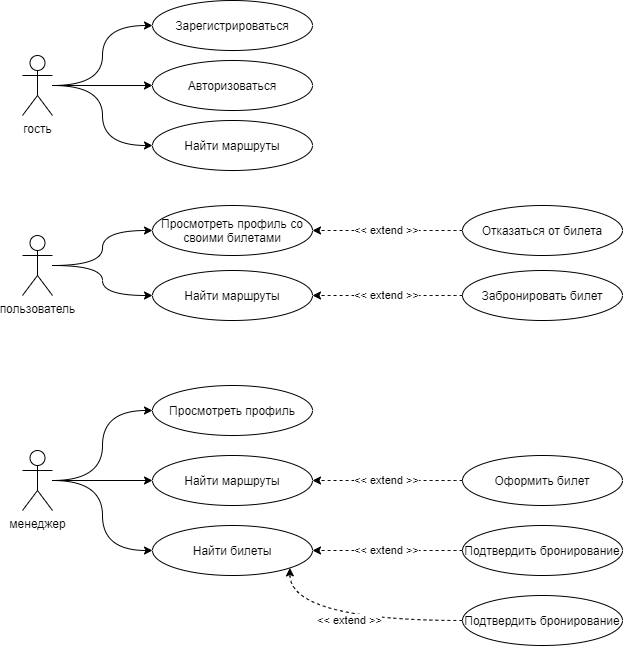

The diagram above was exported from draw.io. Its source (the exported page's mxGraphModel, read from the mxfile embedded in the PNG):
<mxGraphModel dx="1257" dy="934" grid="1" gridSize="10" guides="1" tooltips="1" connect="1" arrows="1" fold="1" page="1" pageScale="1" pageWidth="827" pageHeight="1169" math="0" shadow="0">
  <root>
    <mxCell id="0" />
    <mxCell id="1" parent="0" />
    <mxCell id="3Td_OKt9XlClaySQjcNV-8" style="edgeStyle=orthogonalEdgeStyle;curved=1;rounded=0;orthogonalLoop=1;jettySize=auto;html=1;entryX=0;entryY=0.5;entryDx=0;entryDy=0;" edge="1" parent="1" source="3Td_OKt9XlClaySQjcNV-1" target="3Td_OKt9XlClaySQjcNV-5">
      <mxGeometry relative="1" as="geometry">
        <mxPoint x="190" y="170" as="sourcePoint" />
      </mxGeometry>
    </mxCell>
    <mxCell id="3Td_OKt9XlClaySQjcNV-9" style="edgeStyle=orthogonalEdgeStyle;curved=1;rounded=0;orthogonalLoop=1;jettySize=auto;html=1;entryX=0;entryY=0.5;entryDx=0;entryDy=0;" edge="1" parent="1" source="3Td_OKt9XlClaySQjcNV-1" target="3Td_OKt9XlClaySQjcNV-6">
      <mxGeometry relative="1" as="geometry" />
    </mxCell>
    <mxCell id="3Td_OKt9XlClaySQjcNV-10" style="edgeStyle=orthogonalEdgeStyle;curved=1;rounded=0;orthogonalLoop=1;jettySize=auto;html=1;entryX=0;entryY=0.5;entryDx=0;entryDy=0;" edge="1" parent="1" source="3Td_OKt9XlClaySQjcNV-1" target="3Td_OKt9XlClaySQjcNV-7">
      <mxGeometry relative="1" as="geometry" />
    </mxCell>
    <mxCell id="3Td_OKt9XlClaySQjcNV-1" value="гость" style="shape=umlActor;verticalLabelPosition=bottom;verticalAlign=top;html=1;outlineConnect=0;" vertex="1" parent="1">
      <mxGeometry x="90" y="130" width="30" height="60" as="geometry" />
    </mxCell>
    <mxCell id="3Td_OKt9XlClaySQjcNV-12" style="edgeStyle=orthogonalEdgeStyle;curved=1;rounded=0;orthogonalLoop=1;jettySize=auto;html=1;entryX=0;entryY=0.5;entryDx=0;entryDy=0;" edge="1" parent="1" source="3Td_OKt9XlClaySQjcNV-2" target="3Td_OKt9XlClaySQjcNV-13">
      <mxGeometry relative="1" as="geometry">
        <mxPoint x="180" y="370" as="targetPoint" />
      </mxGeometry>
    </mxCell>
    <mxCell id="3Td_OKt9XlClaySQjcNV-17" style="edgeStyle=orthogonalEdgeStyle;curved=1;rounded=0;orthogonalLoop=1;jettySize=auto;html=1;" edge="1" parent="1" source="3Td_OKt9XlClaySQjcNV-2" target="3Td_OKt9XlClaySQjcNV-16">
      <mxGeometry relative="1" as="geometry" />
    </mxCell>
    <mxCell id="3Td_OKt9XlClaySQjcNV-2" value="пользователь" style="shape=umlActor;verticalLabelPosition=bottom;verticalAlign=top;html=1;outlineConnect=0;" vertex="1" parent="1">
      <mxGeometry x="90" y="310" width="30" height="60" as="geometry" />
    </mxCell>
    <mxCell id="3Td_OKt9XlClaySQjcNV-21" style="edgeStyle=orthogonalEdgeStyle;curved=1;rounded=0;orthogonalLoop=1;jettySize=auto;html=1;entryX=0;entryY=0.5;entryDx=0;entryDy=0;" edge="1" parent="1" source="3Td_OKt9XlClaySQjcNV-4" target="3Td_OKt9XlClaySQjcNV-20">
      <mxGeometry relative="1" as="geometry" />
    </mxCell>
    <mxCell id="3Td_OKt9XlClaySQjcNV-25" style="edgeStyle=orthogonalEdgeStyle;curved=1;rounded=0;orthogonalLoop=1;jettySize=auto;html=1;" edge="1" parent="1" source="3Td_OKt9XlClaySQjcNV-4" target="3Td_OKt9XlClaySQjcNV-22">
      <mxGeometry relative="1" as="geometry" />
    </mxCell>
    <mxCell id="3Td_OKt9XlClaySQjcNV-27" style="edgeStyle=orthogonalEdgeStyle;curved=1;rounded=0;orthogonalLoop=1;jettySize=auto;html=1;entryX=0;entryY=0.5;entryDx=0;entryDy=0;" edge="1" parent="1" source="3Td_OKt9XlClaySQjcNV-4" target="3Td_OKt9XlClaySQjcNV-26">
      <mxGeometry relative="1" as="geometry" />
    </mxCell>
    <mxCell id="3Td_OKt9XlClaySQjcNV-4" value="менеджер" style="shape=umlActor;verticalLabelPosition=bottom;verticalAlign=top;html=1;outlineConnect=0;" vertex="1" parent="1">
      <mxGeometry x="90" y="525" width="30" height="60" as="geometry" />
    </mxCell>
    <mxCell id="3Td_OKt9XlClaySQjcNV-5" value="Зарегистрироваться" style="ellipse;whiteSpace=wrap;html=1;" vertex="1" parent="1">
      <mxGeometry x="220" y="75" width="160" height="50" as="geometry" />
    </mxCell>
    <mxCell id="3Td_OKt9XlClaySQjcNV-6" value="Авторизоваться" style="ellipse;whiteSpace=wrap;html=1;" vertex="1" parent="1">
      <mxGeometry x="220" y="135" width="160" height="50" as="geometry" />
    </mxCell>
    <mxCell id="3Td_OKt9XlClaySQjcNV-7" value="Найти маршруты" style="ellipse;whiteSpace=wrap;html=1;" vertex="1" parent="1">
      <mxGeometry x="220" y="195" width="160" height="50" as="geometry" />
    </mxCell>
    <mxCell id="3Td_OKt9XlClaySQjcNV-13" value="Просмотреть профиль со своими билетами" style="ellipse;whiteSpace=wrap;html=1;" vertex="1" parent="1">
      <mxGeometry x="220" y="280" width="160" height="50" as="geometry" />
    </mxCell>
    <mxCell id="3Td_OKt9XlClaySQjcNV-15" value="&amp;lt;&amp;lt; extend &amp;gt;&amp;gt;" style="edgeStyle=orthogonalEdgeStyle;curved=1;rounded=0;orthogonalLoop=1;jettySize=auto;html=1;entryX=1;entryY=0.5;entryDx=0;entryDy=0;dashed=1;" edge="1" parent="1" source="3Td_OKt9XlClaySQjcNV-14" target="3Td_OKt9XlClaySQjcNV-13">
      <mxGeometry relative="1" as="geometry" />
    </mxCell>
    <mxCell id="3Td_OKt9XlClaySQjcNV-14" value="Отказаться от билета" style="ellipse;whiteSpace=wrap;html=1;" vertex="1" parent="1">
      <mxGeometry x="530" y="280" width="160" height="50" as="geometry" />
    </mxCell>
    <mxCell id="3Td_OKt9XlClaySQjcNV-16" value="Найти маршруты" style="ellipse;whiteSpace=wrap;html=1;" vertex="1" parent="1">
      <mxGeometry x="220" y="345" width="160" height="50" as="geometry" />
    </mxCell>
    <mxCell id="3Td_OKt9XlClaySQjcNV-18" value="Забронировать билет" style="ellipse;whiteSpace=wrap;html=1;" vertex="1" parent="1">
      <mxGeometry x="530" y="345" width="160" height="50" as="geometry" />
    </mxCell>
    <mxCell id="3Td_OKt9XlClaySQjcNV-19" value="&amp;lt;&amp;lt; extend &amp;gt;&amp;gt;" style="edgeStyle=orthogonalEdgeStyle;curved=1;rounded=0;orthogonalLoop=1;jettySize=auto;html=1;entryX=1;entryY=0.5;entryDx=0;entryDy=0;dashed=1;exitX=0;exitY=0.5;exitDx=0;exitDy=0;" edge="1" parent="1" source="3Td_OKt9XlClaySQjcNV-18" target="3Td_OKt9XlClaySQjcNV-16">
      <mxGeometry relative="1" as="geometry">
        <mxPoint x="540" y="315" as="sourcePoint" />
        <mxPoint x="389.9999999999999" y="315" as="targetPoint" />
      </mxGeometry>
    </mxCell>
    <mxCell id="3Td_OKt9XlClaySQjcNV-20" value="Просмотреть профиль" style="ellipse;whiteSpace=wrap;html=1;" vertex="1" parent="1">
      <mxGeometry x="220" y="460" width="160" height="50" as="geometry" />
    </mxCell>
    <mxCell id="3Td_OKt9XlClaySQjcNV-22" value="Найти маршруты" style="ellipse;whiteSpace=wrap;html=1;" vertex="1" parent="1">
      <mxGeometry x="220" y="530" width="160" height="50" as="geometry" />
    </mxCell>
    <mxCell id="3Td_OKt9XlClaySQjcNV-23" value="Оформить билет" style="ellipse;whiteSpace=wrap;html=1;" vertex="1" parent="1">
      <mxGeometry x="530" y="530" width="160" height="50" as="geometry" />
    </mxCell>
    <mxCell id="3Td_OKt9XlClaySQjcNV-24" value="&amp;lt;&amp;lt; extend &amp;gt;&amp;gt;" style="edgeStyle=orthogonalEdgeStyle;curved=1;rounded=0;orthogonalLoop=1;jettySize=auto;html=1;entryX=1;entryY=0.5;entryDx=0;entryDy=0;dashed=1;exitX=0;exitY=0.5;exitDx=0;exitDy=0;" edge="1" parent="1" source="3Td_OKt9XlClaySQjcNV-23" target="3Td_OKt9XlClaySQjcNV-22">
      <mxGeometry relative="1" as="geometry">
        <mxPoint x="540" y="380" as="sourcePoint" />
        <mxPoint x="389.9999999999999" y="380" as="targetPoint" />
      </mxGeometry>
    </mxCell>
    <mxCell id="3Td_OKt9XlClaySQjcNV-26" value="Найти билеты" style="ellipse;whiteSpace=wrap;html=1;" vertex="1" parent="1">
      <mxGeometry x="220" y="600" width="160" height="50" as="geometry" />
    </mxCell>
    <mxCell id="3Td_OKt9XlClaySQjcNV-28" value="Подтвердить бронирование" style="ellipse;whiteSpace=wrap;html=1;" vertex="1" parent="1">
      <mxGeometry x="530" y="600" width="160" height="50" as="geometry" />
    </mxCell>
    <mxCell id="3Td_OKt9XlClaySQjcNV-29" value="&amp;lt;&amp;lt; extend &amp;gt;&amp;gt;" style="edgeStyle=orthogonalEdgeStyle;curved=1;rounded=0;orthogonalLoop=1;jettySize=auto;html=1;entryX=1;entryY=0.5;entryDx=0;entryDy=0;dashed=1;exitX=0;exitY=0.5;exitDx=0;exitDy=0;" edge="1" parent="1" source="3Td_OKt9XlClaySQjcNV-28" target="3Td_OKt9XlClaySQjcNV-26">
      <mxGeometry relative="1" as="geometry">
        <mxPoint x="540" y="565.0000000000001" as="sourcePoint" />
        <mxPoint x="389.9999999999999" y="565.0000000000001" as="targetPoint" />
      </mxGeometry>
    </mxCell>
    <mxCell id="3Td_OKt9XlClaySQjcNV-30" value="Подтвердить бронирование" style="ellipse;whiteSpace=wrap;html=1;" vertex="1" parent="1">
      <mxGeometry x="530" y="670" width="160" height="50" as="geometry" />
    </mxCell>
    <mxCell id="3Td_OKt9XlClaySQjcNV-31" value="&amp;lt;&amp;lt; extend &amp;gt;&amp;gt;" style="edgeStyle=orthogonalEdgeStyle;curved=1;rounded=0;orthogonalLoop=1;jettySize=auto;html=1;entryX=1;entryY=1;entryDx=0;entryDy=0;dashed=1;exitX=0;exitY=0.5;exitDx=0;exitDy=0;" edge="1" parent="1" source="3Td_OKt9XlClaySQjcNV-30" target="3Td_OKt9XlClaySQjcNV-26">
      <mxGeometry relative="1" as="geometry">
        <mxPoint x="540" y="635" as="sourcePoint" />
        <mxPoint x="389.9999999999999" y="635" as="targetPoint" />
      </mxGeometry>
    </mxCell>
  </root>
</mxGraphModel>